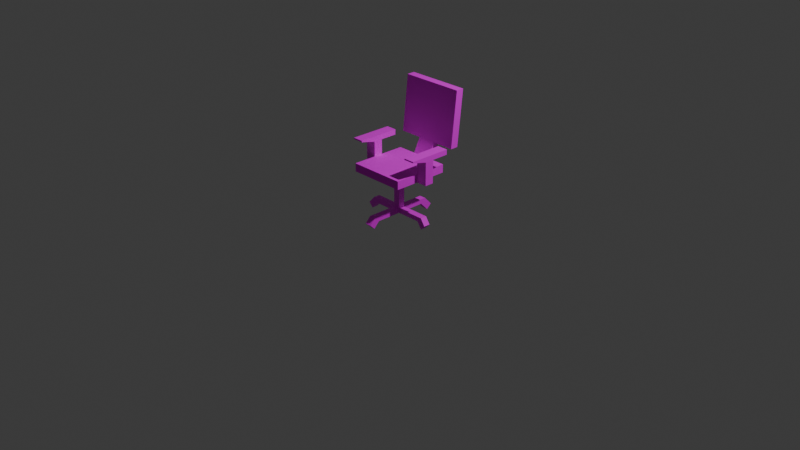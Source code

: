 # Source: chair.blend  (saved by Blender 4.3.34; exported with 4.5.12 LTS)
import bpy
from mathutils import Matrix  # noqa: F401  (used for matrix-valued properties, if any)

bpy.ops.wm.read_factory_settings(use_empty=True)
scene = bpy.context.scene
scene.name = 'Scene'

# ---- collections
col_collection = bpy.data.collections.new('Collection'); scene.collection.children.link(col_collection)

# ---- images (referenced by path relative to the original .blend; pixels are not part of the script)
import os
ASSET_DIR = os.environ.get("B2B_ASSET_DIR", "")  # directory of the original .blend (textures are referenced by path, not embedded)
HERE = os.path.dirname(os.path.abspath(__file__))  # packed textures are extracted next to this script under _unpacked/

def load_image(name, relpath, width, height, colorspace="sRGB"):
    """Load a texture the original file referenced (path relative to the .blend, or extracted next to this script)."""
    p = next((c for c in (os.path.join(HERE, relpath), os.path.join(ASSET_DIR, relpath)) if relpath and os.path.exists(c)), "")
    if p:
        img = bpy.data.images.load(p, check_existing=True)
        img.name = name
    else:  # same state as the original file: an image datablock whose file is absent (Cycles renders it pink)
        img = bpy.data.images.new(name, width, height)
        img.source = "FILE"
        img.filepath = "//" + (relpath or name)
    img.colorspace_settings.name = colorspace
    return img
img_chair_tga = load_image('chair.tga', 'chair.tga', 1024, 1024, 'sRGB')
img_metal_tga = load_image('metal.tga', 'metal.tga', 1024, 1024, 'sRGB')

# ---- materials (node trees are filled in below, after node groups)
mat_chair_fabric = bpy.data.materials.new('Chair_Fabric')
mat_chair_fabric.alpha_threshold = 0.0
mat_chair_fabric.roughness = 0.5
mat_chair_fabric.line_color = (0.0, 0.0, 0.0, 1.0)
mat_metal = bpy.data.materials.new('Metal')

# ---- node groups
ng_smooth_by_angle = bpy.data.node_groups.new('Smooth by Angle', 'GeometryNodeTree')
_s = ng_smooth_by_angle.interface.new_socket(name='Mesh', in_out='OUTPUT', socket_type='NodeSocketGeometry')
_s = ng_smooth_by_angle.interface.new_socket(name='Mesh', in_out='INPUT', socket_type='NodeSocketGeometry')
_s = ng_smooth_by_angle.interface.new_socket(name='Angle', in_out='INPUT', socket_type='NodeSocketFloat')
_s.subtype = 'ANGLE'
_s.default_value = 0.5236
_s.min_value = 0.0
_s.max_value = 3.142
_s.description = 'Maximum face angle for smooth edges'
_s = ng_smooth_by_angle.interface.new_socket(name='Ignore Sharpness', in_out='INPUT', socket_type='NodeSocketBool')
_s.force_non_field = True
ng_smooth_by_angle.description = 'Set the sharpness of mesh edges based on the angle between the neighboring faces'
ng_smooth_by_angle.is_modifier = True
_N = ng_smooth_by_angle.nodes; _L = ng_smooth_by_angle.links
n0 = _N.new('GeometryNodeSetShadeSmooth'); n0.name = 'Set Shade Smooth'; n0.location = (120, -80)
n0.domain = 'EDGE'
n1 = _N.new('GeometryNodeSetShadeSmooth'); n1.name = 'Set Shade Smooth.001'; n1.location = (300, -80)
n2 = _N.new('NodeGroupOutput'); n2.name = 'Group Output'; n2.location = (480, -80)
n3 = _N.new('GeometryNodeInputMeshEdgeAngle'); n3.name = 'Edge Angle'; n3.location = (-440, -240)
n4 = _N.new('NodeGroupInput'); n4.name = 'Group Input'; n4.location = (-80, -80)
n5 = _N.new('GeometryNodeInputEdgeSmooth'); n5.name = 'Is Edge Smooth'; n5.location = (-260, -120)
n6 = _N.new('GeometryNodeInputShadeSmooth'); n6.name = 'Is Shade Smooth'; n6.location = (-440, -397)
n7 = _N.new('FunctionNodeCompare'); n7.name = 'Compare'; n7.location = (-260, -260)
n7.operation = 'LESS_EQUAL'
n7.inputs[6].default_value = (0.0, 0.0, 0.0, 0.0)
n7.inputs[7].default_value = (0.0, 0.0, 0.0, 0.0)
n8 = _N.new('FunctionNodeBooleanMath'); n8.name = 'Boolean Math.001'; n8.location = (-80, -260)
n9 = _N.new('NodeGroupInput'); n9.name = 'Group Input.001'; n9.location = (-440, -329)
n10 = _N.new('NodeGroupInput'); n10.name = 'Group Input.002'; n10.location = (-259, -189)
n11 = _N.new('FunctionNodeBooleanMath'); n11.name = 'Boolean Math'; n11.location = (-80, -149)
n11.operation = 'OR'
n12 = _N.new('FunctionNodeBooleanMath'); n12.name = 'Boolean Math.002'; n12.location = (-260, -380)
n12.operation = 'OR'
n13 = _N.new('NodeGroupInput'); n13.name = 'Group Input.003'; n13.location = (-440, -460)
_L.new(n3.outputs[0], n7.inputs[0])
_L.new(n1.outputs[0], n2.inputs[0])
_L.new(n9.outputs[1], n7.inputs[1])
_L.new(n7.outputs[0], n8.inputs[0])
_L.new(n4.outputs[0], n0.inputs[0])
_L.new(n0.outputs[0], n1.inputs[0])
_L.new(n8.outputs[0], n0.inputs[2])
_L.new(n10.outputs[2], n11.inputs[1])
_L.new(n5.outputs[0], n11.inputs[0])
_L.new(n11.outputs[0], n0.inputs[1])
_L.new(n13.outputs[2], n12.inputs[1])
_L.new(n6.outputs[0], n12.inputs[0])
_L.new(n12.outputs[0], n8.inputs[1])
n2.is_active_output = True

# ---- material node trees
mat_chair_fabric.use_nodes = True; mat_chair_fabric.node_tree.nodes.clear()
_N = mat_chair_fabric.node_tree.nodes; _L = mat_chair_fabric.node_tree.links
n0 = _N.new('ShaderNodeOutputMaterial'); n0.name = 'Material Output'; n0.location = (300, 300)
n1 = _N.new('ShaderNodeBsdfPrincipled'); n1.name = 'Principled BSDF'; n1.location = (10, 300)
n1.inputs[2].default_value = 1.0
n1.inputs[3].default_value = 1.45
n2 = _N.new('ShaderNodeTexImage'); n2.name = 'Image Texture'; n2.location = (-280, 280)
n2.image = img_chair_tga
n2.interpolation = 'Closest'
_L.new(n1.outputs[0], n0.inputs[0])
_L.new(n2.outputs[0], n1.inputs[0])
n0.is_active_output = True
mat_metal.use_nodes = True; mat_metal.node_tree.nodes.clear()
_N = mat_metal.node_tree.nodes; _L = mat_metal.node_tree.links
n0 = _N.new('ShaderNodeBsdfPrincipled'); n0.name = 'Principled BSDF'; n0.location = (10, 300)
n1 = _N.new('ShaderNodeOutputMaterial'); n1.name = 'Material Output'; n1.location = (300, 300)
n2 = _N.new('ShaderNodeTexImage'); n2.name = 'Image Texture'; n2.location = (-280, 280)
n2.image = img_metal_tga
n2.interpolation = 'Closest'
_L.new(n0.outputs[0], n1.inputs[0])
_L.new(n2.outputs[0], n0.inputs[0])
n1.is_active_output = True

# ---- world
world_world = bpy.data.worlds.new('World'); scene.world = world_world
world_world.use_nodes = True; world_world.node_tree.nodes.clear()
_N = world_world.node_tree.nodes; _L = world_world.node_tree.links
n0 = _N.new('ShaderNodeOutputWorld'); n0.name = 'World Output'; n0.location = (300, 300)
n1 = _N.new('ShaderNodeBackground'); n1.name = 'Background'; n1.location = (10, 300)
n1.inputs[0].default_value = (0.05088, 0.05088, 0.05088, 1.0)
_L.new(n1.outputs[0], n0.inputs[0])
n0.is_active_output = True
world_world.color = (0.05088, 0.05088, 0.05088)
world_world.sun_shadow_jitter_overblur = 0.0

# ---- cameras
cam_camera = bpy.data.cameras.new('Camera')
cam_camera.clip_end = 100.0
cam_camera.ortho_scale = 7.314

# ---- lights
light_light = bpy.data.lights.new('Light', 'POINT')
light_light.energy = 1000.0
light_light.shadow_soft_size = 0.1

# ---- meshes
me_cube = bpy.data.meshes.new('Cube')
me_cube.from_pydata([(1.0, 1.0, 1.979), (0.1167, 0.1167, 1.547), (1.0, -1.0, 1.979), (0.1167, -0.1167, 1.547), (-1.0, 1.0, 1.979), (-0.1167, 0.1167, 1.547), (-1.0, -1.0, 1.979), (-0.1167, -0.1167, 1.547), (-1.0, 1.0, 1.691), (-1.0, -1.0, 1.691), (1.0, 1.0, 1.691), (1.0, -1.0, 1.691), (-0.4871, 0.4871, 1.602), (-0.4871, -0.4871, 1.602), (0.4871, 0.4871, 1.602), (0.4871, -0.4871, 1.602), (-0.1167, 0.1167, 0.4575), (-0.1167, -0.1167, 0.4575), (0.1167, 0.1167, 0.4575), (0.1167, -0.1167, 0.4575), (-0.1167, 0.1167, 0.2948), (-0.1167, -0.1167, 0.2948), (0.1167, 0.1167, 0.2948), (0.1167, -0.1167, 0.2948), (-1.103, 0.1167, 0.4575), (-1.103, -0.1167, 0.4575), (-0.9435, 0.1167, 0.2948), (-0.9435, -0.1167, 0.2948), (-0.1167, -1.182, 0.4575), (0.1167, -1.182, 0.4575), (-0.1167, -1.01, 0.2948), (0.1167, -1.01, 0.2948), (1.142, -0.1167, 0.4575), (1.142, 0.1167, 0.4575), (0.9829, -0.1167, 0.2948), (0.9829, 0.1167, 0.2948), (0.1167, 1.075, 0.4575), (-0.1167, 1.075, 0.4575), (0.1167, 0.9048, 0.2948), (-0.1167, 0.9048, 0.2948), (-1.366, 0.1405, 0.1832), (-1.366, -0.09301, 0.1832), (-1.216, 0.1405, 0.02053), (-1.216, -0.09301, 0.02053), (0.1167, 1.352, 0.1675), (-0.1167, 1.352, 0.1675), (0.1167, 1.182, 0.004735), (-0.1167, 1.182, 0.004735), (1.305, -0.1167, 0.2186), (1.305, 0.1167, 0.2186), (1.151, -0.1167, 0.05586), (1.151, 0.1167, 0.05586), (-0.1167, -1.38, 0.2481), (0.1167, -1.38, 0.2481), (-0.1167, -1.208, 0.0854), (0.1167, -1.208, 0.0854), (1.0, 0.1603, 1.979), (1.0, -0.1603, 1.979), (1.0, -0.1603, 1.691), (1.0, 0.1603, 1.691), (-1.0, 0.1603, 1.691), (-1.0, -0.1603, 1.691), (-1.0, -0.1603, 1.979), (-1.0, 0.1603, 1.979), (1.386, 0.1603, 1.979), (1.386, -0.1603, 1.979), (1.386, -0.1603, 1.691), (1.386, 0.1603, 1.691), (-1.378, 0.1603, 1.691), (-1.378, -0.1603, 1.691), (-1.378, -0.1603, 1.979), (-1.378, 0.1603, 1.979), (1.0, 0.1603, 2.5), (1.0, -0.1603, 2.5), (-1.0, -0.1603, 2.494), (-1.0, 0.1603, 2.494), (1.386, 0.1603, 2.5), (1.386, -0.1603, 2.5), (-1.378, -0.1603, 2.494), (-1.378, 0.1603, 2.494), (1.0, 0.1603, 2.68), (1.0, -0.1603, 2.68), (-1.0, -0.1603, 2.68), (-1.0, 0.1603, 2.68), (1.386, 0.1603, 2.68), (1.386, -0.1603, 2.68), (-1.378, -0.1603, 2.68), (-1.378, 0.1603, 2.68), (1.386, -0.7166, 2.635), (1.0, -0.7166, 2.635), (-1.0, -0.7166, 2.629), (-1.378, -0.7166, 2.629), (1.386, -0.7166, 2.68), (1.0, -0.7166, 2.68), (-1.0, -0.7166, 2.68), (-1.378, -0.7166, 2.68), (1.0, 0.7669, 2.5), (1.386, 0.7669, 2.5), (-1.378, 0.7669, 2.494), (-1.0, 0.7669, 2.494), (1.0, 0.7669, 2.68), (1.386, 0.7669, 2.68), (-1.378, 0.7669, 2.68), (-1.0, 0.7669, 2.68), (0.3333, 1.0, 1.691), (-0.3333, 1.0, 1.691), (-0.3333, 1.0, 1.979), (0.3333, 1.0, 1.979), (0.3333, 1.109, 1.691), (-0.3333, 1.109, 1.691), (-0.3333, 1.109, 1.979), (0.3333, 1.109, 1.979), (-0.3333, 1.236, 2.471), (0.3333, 1.236, 2.471), (-0.3333, 1.52, 2.471), (0.3333, 1.52, 2.471), (-0.3333, 1.443, 4.412), (0.3333, 1.443, 4.412), (-0.3333, 1.727, 4.412), (0.3333, 1.727, 4.412), (1.122, 1.52, 2.471), (1.122, 1.236, 2.471), (-1.122, 1.52, 2.471), (-1.122, 1.236, 2.471), (1.122, 1.727, 4.412), (1.122, 1.443, 4.412), (-1.122, 1.727, 4.412), (-1.122, 1.443, 4.412)], [], [(0, 107, 106, 4, 63, 62, 6, 2, 57, 56), (11, 2, 6, 9), (60, 63, 4, 8), (7, 5, 16, 17), (58, 57, 2, 11), (104, 107, 0, 10), (12, 13, 9, 61, 60, 8), (14, 12, 8, 105, 104, 10), (13, 15, 11, 9), (15, 14, 10, 59, 58, 11), (5, 7, 13, 12), (1, 5, 12, 14), (7, 3, 15, 13), (3, 1, 14, 15), (22, 18, 33, 35), (1, 3, 19, 18), (5, 1, 18, 16), (3, 7, 17, 19), (20, 22, 23, 21), (18, 22, 38, 36), (17, 21, 30, 28), (20, 21, 27, 26), (27, 25, 41, 43), (21, 17, 25, 27), (17, 16, 24, 25), (16, 20, 26, 24), (31, 29, 53, 55), (19, 17, 28, 29), (23, 19, 29, 31), (21, 23, 31, 30), (35, 33, 49, 51), (23, 22, 35, 34), (18, 19, 32, 33), (19, 23, 34, 32), (38, 39, 47, 46), (22, 20, 39, 38), (20, 16, 37, 39), (16, 18, 36, 37), (41, 40, 42, 43), (26, 27, 43, 42), (24, 26, 42, 40), (25, 24, 40, 41), (45, 44, 46, 47), (36, 38, 46, 44), (37, 36, 44, 45), (39, 37, 45, 47), (49, 48, 50, 51), (34, 35, 51, 50), (32, 34, 50, 48), (33, 32, 48, 49), (53, 52, 54, 55), (29, 28, 52, 53), (28, 30, 54, 52), (30, 31, 55, 54), (10, 0, 56, 59), (59, 56, 64, 67), (9, 6, 62, 61), (61, 62, 70, 69), (67, 64, 65, 66), (57, 58, 66, 65), (58, 59, 67, 66), (57, 65, 77, 73), (69, 70, 71, 68), (63, 60, 68, 71), (71, 70, 78, 79), (60, 61, 69, 68), (77, 76, 84, 85), (77, 85, 92, 88), (70, 62, 74, 78), (62, 63, 75, 74), (63, 71, 79, 75), (64, 56, 72, 76), (56, 57, 73, 72), (65, 64, 76, 77), (80, 81, 85, 84), (82, 83, 87, 86), (72, 73, 81, 80), (83, 75, 99, 103), (79, 78, 86, 87), (84, 76, 97, 101), (74, 75, 83, 82), (73, 77, 88, 89), (89, 88, 92, 93), (91, 90, 94, 95), (82, 86, 95, 94), (74, 82, 94, 90), (85, 81, 93, 92), (81, 73, 89, 93), (86, 78, 91, 95), (78, 74, 90, 91), (99, 98, 102, 103), (97, 96, 100, 101), (75, 79, 98, 99), (72, 80, 100, 96), (76, 72, 96, 97), (87, 83, 103, 102), (80, 84, 101, 100), (79, 87, 102, 98), (8, 4, 106, 105), (107, 104, 108, 111), (109, 110, 111, 108), (107, 111, 115, 113), (104, 105, 109, 108), (105, 106, 110, 109), (117, 113, 121, 125), (111, 110, 114, 115), (106, 107, 113, 112), (110, 106, 112, 114), (116, 117, 119, 118), (112, 113, 117, 116), (118, 114, 122, 126), (115, 114, 118, 119), (121, 120, 124, 125), (122, 123, 127, 126), (113, 115, 120, 121), (116, 118, 126, 127), (112, 116, 127, 123), (114, 112, 123, 122), (115, 119, 124, 120), (119, 117, 125, 124)])
me_cube.polygons.foreach_set('use_smooth', [True] * 120)
me_cube.polygons.foreach_set('material_index', [0, 0, 0, 1, 0, 0, 0, 0, 0, 0, 1, 1, 1, 1, 1, 1, 1, 1, 1, 1, 1, 1, 1, 1, 1, 1, 1, 1, 1, 1, 1, 1, 1, 1, 1, 1, 1, 1, 1, 1, 1, 1, 1, 1, 1, 1, 1, 1, 1, 1, 1, 1, 1, 1, 0, 1, 0, 1, 1, 1, 1, 1, 1, 1, 1, 1, 0, 0, 1, 1, 1, 1, 1, 1, 0, 0, 0, 0, 0, 0, 0, 0, 0, 0, 0, 0, 0, 0, 0, 0, 0, 1, 0, 0, 0, 0, 0, 0, 0, 1, 1, 1, 1, 1, 0, 1, 1, 1, 0, 0, 0, 0, 0, 0, 1, 0, 0, 1, 0, 0])
_uv = me_cube.uv_layers.new(name='UVMap')
_uv.uv.foreach_set('vector', [4.029, -1.525, 3.406, -0.9025, 2.784, -0.2801, 2.161, 0.3424, 1.378, -0.4416, 1.078, -0.741, 0.2942, -1.525, 2.161, -3.392, 2.945, -2.608, 3.245, -2.309, 1.892, -3.662, 2.161, -3.392, 0.2942, -1.525, 0.02489, -1.794, 1.108, -0.1723, 1.378, -0.4416, 2.161, 0.3424, 1.892, 0.6116, 0.8492, 1.118, 1.158, 1.118, 1.158, 2.556, 0.8492, 2.556, 3.215, -2.878, 2.945, -2.608, 2.161, -3.392, 2.431, -3.662, 3.676, -0.6333, 3.406, -0.9025, 4.029, -1.525, 4.298, -1.256, 0.9273, 0.6188, 0.01775, -0.2908, 0.02489, -1.256, 0.8088, -0.4717, 1.108, -0.1723, 1.892, 0.6116, 4.305, -0.2908, 3.396, 0.6188, 2.431, 0.6116, 3.053, -0.01081, 3.676, -0.6333, 4.298, -1.256, 0.01775, -2.759, 0.9273, -3.669, 1.892, -3.662, 0.02489, -1.794, 3.396, -3.669, 4.305, -2.759, 4.298, -1.794, 3.514, -2.578, 3.215, -2.878, 2.431, -3.662, 1.158, 1.118, 0.8492, 1.118, 0.3602, 0.6232, 1.646, 0.6232, 1.466, 1.118, 1.158, 1.118, 0.6685, 0.6232, 1.955, 0.6232, 0.8492, 1.118, 0.5409, 1.118, 0.05192, 0.6232, 1.338, 0.6232, 1.774, 1.118, 1.466, 1.118, 0.9768, 0.6232, 2.263, 0.6232, 1.251, 2.556, 1.466, 2.556, 1.466, 3.909, 1.251, 3.699, 1.466, 1.118, 1.774, 1.118, 1.774, 2.556, 1.466, 2.556, 1.158, 1.118, 1.466, 1.118, 1.466, 2.556, 1.158, 2.556, 0.5409, 1.118, 0.8492, 1.118, 0.8492, 2.556, 0.5409, 2.556, 3.841, 4.187, 3.533, 4.187, 3.533, 3.878, 3.841, 3.878, 1.466, 2.556, 1.681, 2.556, 1.681, 3.596, 1.466, 3.821, 0.8492, 2.556, 1.064, 2.556, 1.064, 3.735, 0.8492, 3.962, 0.3261, 2.556, 0.6344, 2.556, 0.6344, 3.647, 0.3261, 3.647, 1.765, 3.816, 2.065, 3.798, 2.079, 4.3, 1.788, 4.326, 0.6344, 2.556, 0.8492, 2.556, 0.8492, 3.857, 0.6344, 3.647, 0.8492, 2.556, 1.158, 2.556, 1.158, 3.857, 0.8492, 3.857, 1.158, 2.556, 1.372, 2.556, 1.372, 3.647, 1.158, 3.857, 1.47, 3.962, 1.782, 3.962, 1.782, 4.342, 1.47, 4.342, 0.5409, 2.556, 0.8492, 2.556, 0.8492, 3.962, 0.5409, 3.962, 0.3261, 2.556, 0.5409, 2.556, 0.5409, 3.962, 0.3261, 3.735, 0.01776, 2.556, 0.3261, 2.556, 0.3261, 3.735, 0.01776, 3.735, 2.377, 3.973, 2.673, 3.923, 2.66, 4.305, 2.37, 4.359, 0.9426, 2.556, 1.251, 2.556, 1.251, 3.699, 0.9426, 3.699, 1.466, 2.556, 1.774, 2.556, 1.774, 3.909, 1.466, 3.909, 1.774, 2.556, 1.989, 2.556, 1.989, 3.699, 1.774, 3.909, 1.777, 3.821, 2.085, 3.821, 2.085, 4.351, 1.777, 4.351, 0.6344, 2.556, 0.9426, 2.556, 0.9426, 3.596, 0.6344, 3.596, 0.9426, 2.556, 1.158, 2.556, 1.158, 3.821, 0.9426, 3.596, 1.158, 2.556, 1.466, 2.556, 1.466, 3.821, 1.158, 3.821, 0.8805, 4.359, 1.189, 4.359, 1.189, 4.651, 0.8805, 4.651, 1.458, 3.848, 1.765, 3.816, 1.788, 4.326, 1.481, 4.359, 1.158, 3.857, 1.458, 3.848, 1.481, 4.359, 1.189, 4.359, 0.8492, 3.857, 1.158, 3.857, 1.189, 4.359, 0.8805, 4.359, 1.158, 4.351, 1.466, 4.351, 1.466, 4.661, 1.158, 4.661, 1.466, 3.821, 1.777, 3.821, 1.777, 4.351, 1.466, 4.351, 1.158, 3.821, 1.466, 3.821, 1.466, 4.351, 1.158, 4.351, 2.085, 3.821, 2.396, 3.821, 2.396, 4.351, 2.085, 4.351, 1.466, 4.291, 1.774, 4.291, 1.774, 4.586, 1.466, 4.586, 2.068, 3.968, 2.377, 3.973, 2.37, 4.359, 2.062, 4.354, 1.774, 3.909, 2.068, 3.968, 2.062, 4.354, 1.774, 4.291, 1.466, 3.909, 1.774, 3.909, 1.774, 4.291, 1.466, 4.291, 0.5409, 4.342, 0.8492, 4.342, 0.8492, 4.655, 0.5409, 4.655, 0.5409, 3.962, 0.8492, 3.962, 0.8492, 4.342, 0.5409, 4.342, 0.8492, 3.962, 1.162, 3.962, 1.162, 4.342, 0.8492, 4.342, 1.162, 3.962, 1.47, 3.962, 1.47, 4.342, 1.162, 4.342, 4.298, -1.794, 4.029, -1.525, 3.245, -2.309, 3.514, -2.578, 4.404, 1.133, 4.404, 1.514, 3.894, 1.514, 3.894, 1.133, 0.02489, -1.256, 0.2942, -1.525, 1.078, -0.741, 0.8088, -0.4717, -3.393, 3.917, -3.393, 3.536, -2.894, 3.536, -2.894, 3.917, 3.894, 1.133, 3.894, 1.514, 3.471, 1.514, 3.471, 1.133, 2.961, 1.514, 2.961, 1.133, 3.471, 1.133, 3.471, 1.514, 3.471, 0.6232, 3.894, 0.6232, 3.894, 1.133, 3.471, 1.133, 2.961, 1.514, 3.471, 1.514, 3.471, 2.202, 2.961, 2.202, -2.894, 3.917, -2.894, 3.536, -2.47, 3.536, -2.47, 3.917, -1.97, 3.536, -1.97, 3.917, -2.47, 3.917, -2.47, 3.536, -2.47, 3.536, -2.894, 3.536, -2.894, 2.856, -2.47, 2.856, 3.105, 3.878, 3.529, 3.878, 3.529, 4.378, 3.105, 4.378, 3.471, 2.202, 3.894, 2.202, 3.894, 2.439, 3.471, 2.439, 3.471, 2.202, 3.471, 2.439, 2.736, 2.439, 2.736, 2.38, -2.894, 3.536, -3.393, 3.536, -3.393, 2.856, -2.894, 2.856, 2.677, 3.878, 3.101, 3.878, 3.101, 4.559, 2.677, 4.559, -1.97, 3.536, -2.47, 3.536, -2.47, 2.856, -1.97, 2.856, 3.894, 1.514, 4.404, 1.514, 4.404, 2.202, 3.894, 2.202, 3.894, 3.874, 3.471, 3.874, 3.471, 3.186, 3.894, 3.186, 3.471, 1.514, 3.894, 1.514, 3.894, 2.202, 3.471, 2.202, 3.894, 2.949, 3.471, 2.949, 3.471, 2.439, 3.894, 2.439, -2.894, 2.111, -2.47, 2.111, -2.47, 2.611, -2.894, 2.611, 3.894, 3.186, 3.471, 3.186, 3.471, 2.949, 3.894, 2.949, -2.47, 2.111, -2.47, 1.866, -1.669, 1.866, -1.669, 2.111, -2.47, 2.856, -2.894, 2.856, -2.894, 2.611, -2.47, 2.611, 3.894, 2.439, 3.894, 2.202, 4.695, 2.202, 4.695, 2.439, -2.894, 1.866, -2.47, 1.866, -2.47, 2.111, -2.894, 2.111, 2.961, 2.202, 3.471, 2.202, 3.471, 2.958, 2.961, 2.958, 2.677, 2.949, 2.677, 2.439, 2.736, 2.439, 2.736, 2.949, -3.695, 2.611, -3.695, 2.111, -3.628, 2.111, -3.628, 2.611, -2.894, 2.111, -2.894, 2.611, -3.628, 2.611, -3.628, 2.111, -2.894, 1.866, -2.894, 2.111, -3.628, 2.111, -3.628, 2.044, 3.471, 2.439, 3.471, 2.949, 2.736, 2.949, 2.736, 2.439, 3.471, 2.949, 3.471, 3.186, 2.736, 3.008, 2.736, 2.949, -2.894, 2.611, -2.894, 2.856, -3.628, 2.678, -3.628, 2.611, -2.894, 2.856, -3.393, 2.856, -3.393, 2.1, -2.894, 2.1, -0.04372, 2.38, -0.04372, 2.88, -0.2887, 2.88, -0.2887, 2.38, -0.05163, 1.866, -0.05163, 2.376, -0.2887, 2.376, -0.2887, 1.866, -2.47, 3.356, -2.47, 2.856, -1.669, 2.856, -1.669, 3.356, 3.894, 3.186, 3.894, 2.949, 4.695, 2.949, 4.695, 3.186, 3.894, 2.202, 3.894, 1.692, 4.695, 1.692, 4.695, 2.202, -2.47, 2.611, -2.47, 2.111, -1.669, 2.111, -1.669, 2.611, 3.894, 2.949, 3.894, 2.439, 4.695, 2.439, 4.695, 2.949, -2.47, 2.856, -2.47, 2.611, -1.669, 2.611, -1.669, 2.856, 2.431, 0.6116, 2.161, 0.3424, 2.784, -0.2801, 3.053, -0.01081, -0.8184, 2.01, -0.4376, 2.01, -0.4376, 2.154, -0.8184, 2.154, -0.4376, 3.035, -0.8184, 3.035, -0.8184, 2.154, -0.4376, 2.154, -0.7258, 2.043, -0.8184, 2.154, -1.665, 2.154, -1.424, 1.866, -0.2931, 2.154, -0.2931, 3.035, -0.4376, 3.035, -0.4376, 2.154, -0.4376, 3.179, -0.8184, 3.179, -0.8184, 3.035, -0.4376, 3.035, -2.281, -0.7158, -2.281, 1.862, -3.322, 1.862, -3.322, -0.7158, -0.8184, 2.154, -0.8184, 3.035, -1.665, 3.035, -1.665, 2.154, -0.9053, 4.207, -0.9053, 3.327, -0.1847, 3.327, -0.1847, 4.207, -0.8184, 3.035, -0.7258, 3.145, -1.424, 3.323, -1.665, 3.035, -1.401, -0.7158, -2.281, -0.7158, -2.281, -1.091, -1.401, -1.091, -1.401, 1.862, -2.281, 1.862, -2.281, -0.7158, -1.401, -0.7158, -1.401, -1.091, -1.401, -3.669, -0.3599, -3.669, -0.3599, -1.091, -2.281, -3.669, -1.401, -3.669, -1.401, -1.091, -2.281, -1.091, -3.322, 1.862, -3.695, 1.822, -3.695, -0.7556, -3.322, -0.7158, 0.01332, 1.822, -0.3599, 1.862, -0.3599, -0.7158, 0.01332, -0.7556, -1.289, 4.368, -1.665, 4.368, -1.665, 3.327, -1.289, 3.327, -1.401, -0.7158, -1.401, -1.091, -0.3599, -1.091, -0.3599, -0.7158, -1.401, 1.862, -1.401, -0.7158, -0.3599, -0.7158, -0.3599, 1.862, -1.285, 3.327, -0.9097, 3.327, -0.9097, 4.368, -1.285, 4.368, -2.281, -3.669, -2.281, -1.091, -3.322, -1.091, -3.322, -3.669, -2.281, -1.091, -2.281, -0.7158, -3.322, -0.7158, -3.322, -1.091])
me_cube.materials.append(mat_chair_fabric)
me_cube.materials.append(mat_metal)
me_cube.use_mirror_vertex_groups = False
me_cube.update()

# ---- objects
ob_metal = bpy.data.objects.new('Metal', me_cube)
ob_light = bpy.data.objects.new('Light', light_light)
ob_camera = bpy.data.objects.new('Camera', cam_camera)

# ---- transforms, parenting, visibility, modifiers, constraints
ob_metal.location = (0.0, 0.0, 0.0)
ob_metal.scale = (0.3056, 0.3056, 0.3056)
ob_metal.lock_rotations_4d = False
ob_metal.empty_display_type = 'ARROWS'
ob_metal.lineart.crease_threshold = 0.0
_m = ob_metal.modifiers.new('Smooth by Angle', 'NODES')
_m.node_group = ng_smooth_by_angle
_m.use_pin_to_last = True
_m.show_group_selector = False
ob_light.location = (4.076, 1.005, 5.904)
ob_light.rotation_euler = (0.6503, 0.05522, 1.866)
ob_light.lock_rotations_4d = False
ob_light.empty_display_type = 'ARROWS'
ob_light.color = (0.0, 0.0, 0.0, 0.0)
ob_light.lineart.crease_threshold = 0.0
ob_camera.location = (7.359, -6.926, 4.958)
ob_camera.rotation_euler = (1.109, 0.0, 0.8149)
ob_camera.lock_rotations_4d = False
ob_camera.empty_display_type = 'ARROWS'
ob_camera.color = (0.0, 0.0, 0.0, 0.0)
ob_camera.display_type = 'WIRE'
ob_camera.lineart.crease_threshold = 0.0

# ---- collection membership
col_collection.objects.link(ob_metal)
col_collection.objects.link(ob_light)
col_collection.objects.link(ob_camera)

# ---- scene / render settings (as saved in the file)
scene.camera = ob_camera
scene.frame_start = 1; scene.frame_end = 250; scene.frame_set(1)
scene.render.engine = 'BLENDER_EEVEE_NEXT'
bpy.context.view_layer.update()
